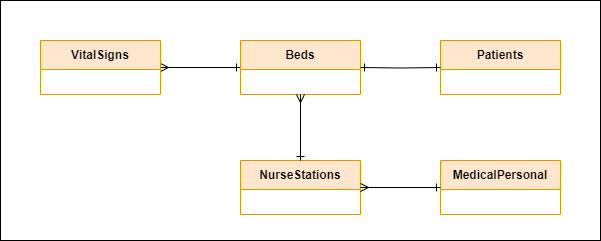

The diagram above was exported from draw.io. Its source (the exported page's mxGraphModel, read from the mxfile embedded in the PNG):
<mxGraphModel dx="1050" dy="629" grid="1" gridSize="10" guides="1" tooltips="1" connect="1" arrows="1" fold="1" page="1" pageScale="1" pageWidth="850" pageHeight="1100" math="0" shadow="0">
  <root>
    <mxCell id="0" />
    <mxCell id="1" parent="0" />
    <mxCell id="QeUmTAfyhVozrYkCaBef-1" value="" style="rounded=0;whiteSpace=wrap;html=1;" vertex="1" parent="1">
      <mxGeometry x="40" y="80" width="600" height="240" as="geometry" />
    </mxCell>
    <mxCell id="QeUmTAfyhVozrYkCaBef-2" style="edgeStyle=orthogonalEdgeStyle;rounded=0;orthogonalLoop=1;jettySize=auto;html=1;exitX=1;exitY=0.5;exitDx=0;exitDy=0;entryX=0;entryY=0.5;entryDx=0;entryDy=0;startArrow=ERmany;startFill=0;endArrow=ERone;endFill=0;" edge="1" parent="1" source="QeUmTAfyhVozrYkCaBef-3" target="QeUmTAfyhVozrYkCaBef-4">
      <mxGeometry relative="1" as="geometry" />
    </mxCell>
    <mxCell id="QeUmTAfyhVozrYkCaBef-3" value="VitalSigns" style="swimlane;fontStyle=1;align=center;verticalAlign=middle;childLayout=stackLayout;horizontal=1;startSize=29;horizontalStack=0;resizeParent=1;resizeParentMax=0;resizeLast=0;collapsible=0;marginBottom=0;html=1;whiteSpace=wrap;fillColor=#ffe6cc;strokeColor=#d79b00;" vertex="1" parent="1">
      <mxGeometry x="80" y="120" width="120" height="54" as="geometry" />
    </mxCell>
    <mxCell id="QeUmTAfyhVozrYkCaBef-4" value="Beds" style="swimlane;fontStyle=1;align=center;verticalAlign=middle;childLayout=stackLayout;horizontal=1;startSize=29;horizontalStack=0;resizeParent=1;resizeParentMax=0;resizeLast=0;collapsible=0;marginBottom=0;html=1;whiteSpace=wrap;fillColor=#ffe6cc;strokeColor=#d79b00;" vertex="1" parent="1">
      <mxGeometry x="280" y="120" width="120" height="54" as="geometry" />
    </mxCell>
    <mxCell id="QeUmTAfyhVozrYkCaBef-5" value="NurseStations" style="swimlane;fontStyle=1;align=center;verticalAlign=middle;childLayout=stackLayout;horizontal=1;startSize=29;horizontalStack=0;resizeParent=1;resizeParentMax=0;resizeLast=0;collapsible=0;marginBottom=0;html=1;whiteSpace=wrap;fillColor=#ffe6cc;strokeColor=#d79b00;" vertex="1" parent="1">
      <mxGeometry x="280" y="240" width="120" height="54" as="geometry" />
    </mxCell>
    <mxCell id="QeUmTAfyhVozrYkCaBef-6" style="edgeStyle=orthogonalEdgeStyle;rounded=0;orthogonalLoop=1;jettySize=auto;html=1;exitX=0.5;exitY=1;exitDx=0;exitDy=0;entryX=0.5;entryY=0;entryDx=0;entryDy=0;startArrow=ERmany;startFill=0;endArrow=ERone;endFill=0;" edge="1" parent="1" source="QeUmTAfyhVozrYkCaBef-4" target="QeUmTAfyhVozrYkCaBef-5">
      <mxGeometry relative="1" as="geometry">
        <mxPoint x="210" y="157" as="sourcePoint" />
        <mxPoint x="290" y="157" as="targetPoint" />
      </mxGeometry>
    </mxCell>
    <mxCell id="QeUmTAfyhVozrYkCaBef-7" value="MedicalPersonal" style="swimlane;fontStyle=1;align=center;verticalAlign=middle;childLayout=stackLayout;horizontal=1;startSize=29;horizontalStack=0;resizeParent=1;resizeParentMax=0;resizeLast=0;collapsible=0;marginBottom=0;html=1;whiteSpace=wrap;fillColor=#ffe6cc;strokeColor=#d79b00;" vertex="1" parent="1">
      <mxGeometry x="480" y="240" width="120" height="54" as="geometry" />
    </mxCell>
    <mxCell id="QeUmTAfyhVozrYkCaBef-8" value="Patients" style="swimlane;fontStyle=1;align=center;verticalAlign=middle;childLayout=stackLayout;horizontal=1;startSize=29;horizontalStack=0;resizeParent=1;resizeParentMax=0;resizeLast=0;collapsible=0;marginBottom=0;html=1;whiteSpace=wrap;fillColor=#ffe6cc;strokeColor=#d79b00;" vertex="1" parent="1">
      <mxGeometry x="480" y="120" width="120" height="54" as="geometry" />
    </mxCell>
    <mxCell id="QeUmTAfyhVozrYkCaBef-9" style="edgeStyle=orthogonalEdgeStyle;rounded=0;orthogonalLoop=1;jettySize=auto;html=1;entryX=0;entryY=0.5;entryDx=0;entryDy=0;startArrow=ERone;startFill=0;endArrow=ERone;endFill=0;" edge="1" parent="1" target="QeUmTAfyhVozrYkCaBef-8">
      <mxGeometry relative="1" as="geometry">
        <mxPoint x="400" y="147" as="sourcePoint" />
        <mxPoint x="290" y="157" as="targetPoint" />
      </mxGeometry>
    </mxCell>
    <mxCell id="QeUmTAfyhVozrYkCaBef-10" style="edgeStyle=orthogonalEdgeStyle;rounded=0;orthogonalLoop=1;jettySize=auto;html=1;exitX=1;exitY=0.5;exitDx=0;exitDy=0;entryX=0;entryY=0.5;entryDx=0;entryDy=0;startArrow=ERmany;startFill=0;endArrow=ERone;endFill=0;" edge="1" parent="1" source="QeUmTAfyhVozrYkCaBef-5" target="QeUmTAfyhVozrYkCaBef-7">
      <mxGeometry relative="1" as="geometry">
        <mxPoint x="350" y="184" as="sourcePoint" />
        <mxPoint x="350" y="250" as="targetPoint" />
      </mxGeometry>
    </mxCell>
  </root>
</mxGraphModel>